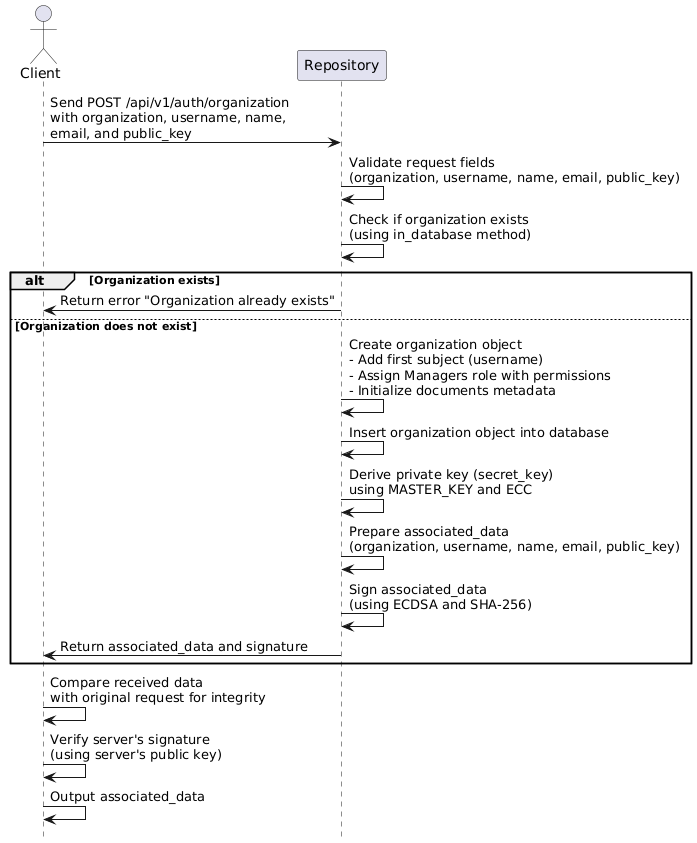

The diagram above was rendered by PlantUML. Its source (embedded in the PNG):
@startuml
hide footbox

actor Client
participant Repository

Client -> Repository: Send POST /api/v1/auth/organization\nwith organization, username, name,\nemail, and public_key
Repository -> Repository: Validate request fields\n(organization, username, name, email, public_key)
Repository -> Repository: Check if organization exists\n(using in_database method)
alt Organization exists
    Repository -> Client: Return error "Organization already exists"
else Organization does not exist
    Repository -> Repository: Create organization object\n- Add first subject (username)\n- Assign Managers role with permissions\n- Initialize documents metadata
    Repository -> Repository: Insert organization object into database
    Repository -> Repository: Derive private key (secret_key)\nusing MASTER_KEY and ECC
    Repository -> Repository: Prepare associated_data\n(organization, username, name, email, public_key)
    Repository -> Repository: Sign associated_data\n(using ECDSA and SHA-256)
    Repository -> Client: Return associated_data and signature
end
Client -> Client: Compare received data\nwith original request for integrity
Client -> Client: Verify server's signature\n(using server's public key)
Client -> Client: Output associated_data
@enduml